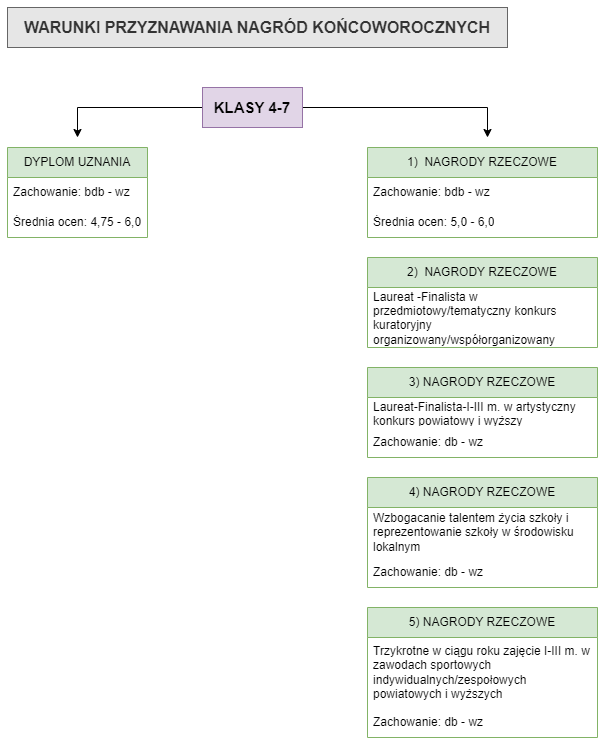

The diagram above was exported from draw.io. Its source (the exported page's mxGraphModel, read from the mxfile embedded in the PNG):
<mxGraphModel dx="1434" dy="739" grid="1" gridSize="10" guides="1" tooltips="1" connect="1" arrows="1" fold="1" page="1" pageScale="1" pageWidth="1169" pageHeight="827" math="0" shadow="0">
  <root>
    <mxCell id="0" />
    <mxCell id="1" parent="0" />
    <mxCell id="rlM_UKFNGtqZZky12aVY-1" style="edgeStyle=orthogonalEdgeStyle;rounded=0;orthogonalLoop=1;jettySize=auto;html=1;exitX=0;exitY=0.5;exitDx=0;exitDy=0;fontSize=15;" edge="1" parent="1" source="q3GgcxJg25QvSsV-27rt-7">
      <mxGeometry relative="1" as="geometry">
        <mxPoint x="410" y="170" as="targetPoint" />
      </mxGeometry>
    </mxCell>
    <mxCell id="rlM_UKFNGtqZZky12aVY-2" style="edgeStyle=orthogonalEdgeStyle;rounded=0;orthogonalLoop=1;jettySize=auto;html=1;exitX=1;exitY=0.5;exitDx=0;exitDy=0;fontSize=15;" edge="1" parent="1" source="q3GgcxJg25QvSsV-27rt-7">
      <mxGeometry relative="1" as="geometry">
        <mxPoint x="820" y="170" as="targetPoint" />
      </mxGeometry>
    </mxCell>
    <mxCell id="q3GgcxJg25QvSsV-27rt-7" value="KLASY 4-7" style="whiteSpace=wrap;html=1;fillColor=#e1d5e7;strokeColor=#9673a6;fontStyle=1;fontSize=15;" vertex="1" parent="1">
      <mxGeometry x="535" y="120" width="100" height="40" as="geometry" />
    </mxCell>
    <mxCell id="q3GgcxJg25QvSsV-27rt-10" value="WARUNKI PRZYZNAWANIA NAGRÓD KOŃCOWOROCZNYCH" style="whiteSpace=wrap;html=1;fillColor=#E6E6E6;strokeColor=#666666;fontColor=#333333;fontStyle=1;fontSize=16;" vertex="1" parent="1">
      <mxGeometry x="340" y="40" width="500" height="40" as="geometry" />
    </mxCell>
    <mxCell id="q3GgcxJg25QvSsV-27rt-13" value="DYPLOM UZNANIA" style="swimlane;fontStyle=0;childLayout=stackLayout;horizontal=1;startSize=30;horizontalStack=0;resizeParent=1;resizeParentMax=0;resizeLast=0;collapsible=1;marginBottom=0;whiteSpace=wrap;html=1;fillColor=#d5e8d4;strokeColor=#82b366;" vertex="1" parent="1">
      <mxGeometry x="340" y="180" width="140" height="90" as="geometry">
        <mxRectangle x="20" y="1100" width="150" height="30" as="alternateBounds" />
      </mxGeometry>
    </mxCell>
    <mxCell id="q3GgcxJg25QvSsV-27rt-14" value="Zachowanie: bdb - wz" style="text;strokeColor=none;fillColor=none;align=left;verticalAlign=middle;spacingLeft=4;spacingRight=4;overflow=hidden;points=[[0,0.5],[1,0.5]];portConstraint=eastwest;rotatable=0;whiteSpace=wrap;html=1;" vertex="1" parent="q3GgcxJg25QvSsV-27rt-13">
      <mxGeometry y="30" width="140" height="30" as="geometry" />
    </mxCell>
    <mxCell id="q3GgcxJg25QvSsV-27rt-15" value="Średnia ocen: 4,75 - 6,0" style="text;strokeColor=none;fillColor=none;align=left;verticalAlign=middle;spacingLeft=4;spacingRight=4;overflow=hidden;points=[[0,0.5],[1,0.5]];portConstraint=eastwest;rotatable=0;whiteSpace=wrap;html=1;" vertex="1" parent="q3GgcxJg25QvSsV-27rt-13">
      <mxGeometry y="60" width="140" height="30" as="geometry" />
    </mxCell>
    <mxCell id="q3GgcxJg25QvSsV-27rt-16" value="1)&amp;nbsp; NAGRODY RZECZOWE" style="swimlane;fontStyle=0;childLayout=stackLayout;horizontal=1;startSize=30;horizontalStack=0;resizeParent=1;resizeParentMax=0;resizeLast=0;collapsible=1;marginBottom=0;whiteSpace=wrap;html=1;fillColor=#d5e8d4;strokeColor=#82b366;" vertex="1" parent="1">
      <mxGeometry x="700" y="180" width="230" height="90" as="geometry" />
    </mxCell>
    <mxCell id="q3GgcxJg25QvSsV-27rt-17" value="Zachowanie: bdb - wz" style="text;strokeColor=none;fillColor=none;align=left;verticalAlign=middle;spacingLeft=4;spacingRight=4;overflow=hidden;points=[[0,0.5],[1,0.5]];portConstraint=eastwest;rotatable=0;whiteSpace=wrap;html=1;" vertex="1" parent="q3GgcxJg25QvSsV-27rt-16">
      <mxGeometry y="30" width="230" height="30" as="geometry" />
    </mxCell>
    <mxCell id="q3GgcxJg25QvSsV-27rt-18" value="Średnia ocen: 5,0 - 6,0" style="text;strokeColor=none;fillColor=none;align=left;verticalAlign=middle;spacingLeft=4;spacingRight=4;overflow=hidden;points=[[0,0.5],[1,0.5]];portConstraint=eastwest;rotatable=0;whiteSpace=wrap;html=1;" vertex="1" parent="q3GgcxJg25QvSsV-27rt-16">
      <mxGeometry y="60" width="230" height="30" as="geometry" />
    </mxCell>
    <mxCell id="q3GgcxJg25QvSsV-27rt-19" value="2)&amp;nbsp; NAGRODY RZECZOWE" style="swimlane;fontStyle=0;childLayout=stackLayout;horizontal=1;startSize=30;horizontalStack=0;resizeParent=1;resizeParentMax=0;resizeLast=0;collapsible=1;marginBottom=0;whiteSpace=wrap;html=1;fillColor=#d5e8d4;strokeColor=#82b366;" vertex="1" parent="1">
      <mxGeometry x="700" y="290" width="230" height="90" as="geometry" />
    </mxCell>
    <mxCell id="q3GgcxJg25QvSsV-27rt-20" value="Laureat -Finalista w przedmiotowy/tematyczny konkurs kuratoryjny organizowany/współorganizowany" style="text;strokeColor=none;fillColor=none;align=left;verticalAlign=middle;spacingLeft=4;spacingRight=4;overflow=hidden;points=[[0,0.5],[1,0.5]];portConstraint=eastwest;rotatable=0;whiteSpace=wrap;html=1;" vertex="1" parent="q3GgcxJg25QvSsV-27rt-19">
      <mxGeometry y="30" width="230" height="60" as="geometry" />
    </mxCell>
    <mxCell id="q3GgcxJg25QvSsV-27rt-21" value="3) NAGRODY RZECZOWE" style="swimlane;fontStyle=0;childLayout=stackLayout;horizontal=1;startSize=30;horizontalStack=0;resizeParent=1;resizeParentMax=0;resizeLast=0;collapsible=1;marginBottom=0;whiteSpace=wrap;html=1;fillColor=#d5e8d4;strokeColor=#82b366;" vertex="1" parent="1">
      <mxGeometry x="700" y="400" width="230" height="90" as="geometry" />
    </mxCell>
    <mxCell id="q3GgcxJg25QvSsV-27rt-22" value="Laureat-Finalista-I-III m. w artystyczny konkurs powiatowy i wyższy" style="text;strokeColor=none;fillColor=none;align=left;verticalAlign=middle;spacingLeft=4;spacingRight=4;overflow=hidden;points=[[0,0.5],[1,0.5]];portConstraint=eastwest;rotatable=0;whiteSpace=wrap;html=1;" vertex="1" parent="q3GgcxJg25QvSsV-27rt-21">
      <mxGeometry y="30" width="230" height="30" as="geometry" />
    </mxCell>
    <mxCell id="q3GgcxJg25QvSsV-27rt-23" value="Zachowanie: db - wz" style="text;strokeColor=none;fillColor=none;align=left;verticalAlign=middle;spacingLeft=4;spacingRight=4;overflow=hidden;points=[[0,0.5],[1,0.5]];portConstraint=eastwest;rotatable=0;whiteSpace=wrap;html=1;" vertex="1" parent="q3GgcxJg25QvSsV-27rt-21">
      <mxGeometry y="60" width="230" height="30" as="geometry" />
    </mxCell>
    <mxCell id="q3GgcxJg25QvSsV-27rt-24" value="4) NAGRODY RZECZOWE" style="swimlane;fontStyle=0;childLayout=stackLayout;horizontal=1;startSize=30;horizontalStack=0;resizeParent=1;resizeParentMax=0;resizeLast=0;collapsible=1;marginBottom=0;whiteSpace=wrap;html=1;fillColor=#d5e8d4;strokeColor=#82b366;" vertex="1" parent="1">
      <mxGeometry x="700" y="510" width="230" height="110" as="geometry" />
    </mxCell>
    <mxCell id="q3GgcxJg25QvSsV-27rt-25" value="Wzbogacanie talentem życia szkoły i reprezentowanie szkoły w środowisku lokalnym" style="text;strokeColor=none;fillColor=none;align=left;verticalAlign=middle;spacingLeft=4;spacingRight=4;overflow=hidden;points=[[0,0.5],[1,0.5]];portConstraint=eastwest;rotatable=0;whiteSpace=wrap;html=1;" vertex="1" parent="q3GgcxJg25QvSsV-27rt-24">
      <mxGeometry y="30" width="230" height="50" as="geometry" />
    </mxCell>
    <mxCell id="q3GgcxJg25QvSsV-27rt-26" value="Zachowanie: db - wz" style="text;strokeColor=none;fillColor=none;align=left;verticalAlign=middle;spacingLeft=4;spacingRight=4;overflow=hidden;points=[[0,0.5],[1,0.5]];portConstraint=eastwest;rotatable=0;whiteSpace=wrap;html=1;" vertex="1" parent="q3GgcxJg25QvSsV-27rt-24">
      <mxGeometry y="80" width="230" height="30" as="geometry" />
    </mxCell>
    <mxCell id="q3GgcxJg25QvSsV-27rt-27" value="5) NAGRODY RZECZOWE" style="swimlane;fontStyle=0;childLayout=stackLayout;horizontal=1;startSize=30;horizontalStack=0;resizeParent=1;resizeParentMax=0;resizeLast=0;collapsible=1;marginBottom=0;whiteSpace=wrap;html=1;fillColor=#d5e8d4;strokeColor=#82b366;" vertex="1" parent="1">
      <mxGeometry x="700" y="640" width="230" height="130" as="geometry" />
    </mxCell>
    <mxCell id="q3GgcxJg25QvSsV-27rt-28" value="Trzykrotne w ciągu roku zajęcie I-III m. w zawodach sportowych indywidualnych/zespołowych powiatowych i wyższych" style="text;strokeColor=none;fillColor=none;align=left;verticalAlign=middle;spacingLeft=4;spacingRight=4;overflow=hidden;points=[[0,0.5],[1,0.5]];portConstraint=eastwest;rotatable=0;whiteSpace=wrap;html=1;" vertex="1" parent="q3GgcxJg25QvSsV-27rt-27">
      <mxGeometry y="30" width="230" height="70" as="geometry" />
    </mxCell>
    <mxCell id="q3GgcxJg25QvSsV-27rt-29" value="Zachowanie: db - wz" style="text;strokeColor=none;fillColor=none;align=left;verticalAlign=middle;spacingLeft=4;spacingRight=4;overflow=hidden;points=[[0,0.5],[1,0.5]];portConstraint=eastwest;rotatable=0;whiteSpace=wrap;html=1;" vertex="1" parent="q3GgcxJg25QvSsV-27rt-27">
      <mxGeometry y="100" width="230" height="30" as="geometry" />
    </mxCell>
  </root>
</mxGraphModel>